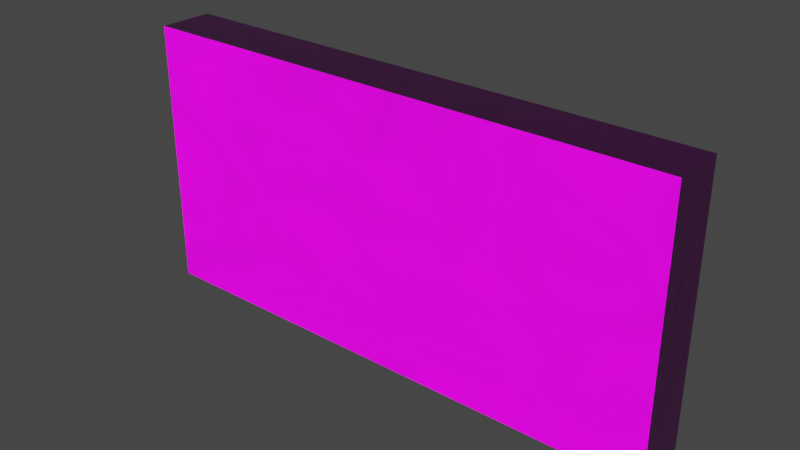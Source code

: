 # Source: Wall_Type_3.blend  (saved by Blender 3.1.7; exported with 4.5.12 LTS)
import bpy
from mathutils import Matrix  # noqa: F401  (used for matrix-valued properties, if any)

bpy.ops.wm.read_factory_settings(use_empty=True)
scene = bpy.context.scene
scene.name = 'Scene'

# ---- collections
col_collection = bpy.data.collections.new('Collection'); scene.collection.children.link(col_collection)

# ---- images (referenced by path relative to the original .blend; pixels are not part of the script)
import os
ASSET_DIR = os.environ.get("B2B_ASSET_DIR", "")  # directory of the original .blend (textures are referenced by path, not embedded)
HERE = os.path.dirname(os.path.abspath(__file__))  # packed textures are extracted next to this script under _unpacked/

def load_image(name, relpath, width, height, colorspace="sRGB"):
    """Load a texture the original file referenced (path relative to the .blend, or extracted next to this script)."""
    p = next((c for c in (os.path.join(HERE, relpath), os.path.join(ASSET_DIR, relpath)) if relpath and os.path.exists(c)), "")
    if p:
        img = bpy.data.images.load(p, check_existing=True)
        img.name = name
    else:  # same state as the original file: an image datablock whose file is absent (Cycles renders it pink)
        img = bpy.data.images.new(name, width, height)
        img.source = "FILE"
        img.filepath = "//" + (relpath or name)
    img.colorspace_settings.name = colorspace
    return img
img_rock_pitted_mossy_disp_4k_png = load_image('rock_pitted_mossy_disp_4k.png', 'rock_pitted_mossy_disp_4k.png', 1024, 1024, 'Non-Color')
img_rock_pitted_mossy_rough_4k_exr = load_image('rock_pitted_mossy_rough_4k.exr', 'rock_pitted_mossy_rough_4k.exr', 1024, 1024, 'Non-Color')
img_rock_pitted_mossy_nor_gl_4k_exr = load_image('rock_pitted_mossy_nor_gl_4k.exr', 'rock_pitted_mossy_nor_gl_4k.exr', 1024, 1024, 'Non-Color')
img_rock_pitted_mossy_diff_4k_jpg = load_image('rock_pitted_mossy_diff_4k.jpg', 'rock_pitted_mossy_diff_4k.jpg', 1024, 1024, 'sRGB')

# ---- materials (node trees are filled in below, after node groups)
mat_material = bpy.data.materials.new('Material')
mat_material.alpha_threshold = 0.0
mat_material.use_transparent_shadow = False
mat_material.line_color = (0.0, 0.0, 0.0, 1.0)

# ---- material node trees
mat_material.use_nodes = True; mat_material.node_tree.nodes.clear()
_N = mat_material.node_tree.nodes; _L = mat_material.node_tree.links
n0 = _N.new('NodeFrame'); n0.name = 'Frame'; n0.location = (-1270, 330)
n0.label = 'Mapping'
n0.width = 400
n1 = _N.new('NodeFrame'); n1.name = 'Frame.001'; n1.location = (-625, 530)
n1.label = 'Textures'
n1.width = 355
n2 = _N.new('ShaderNodeOutputMaterial'); n2.name = 'Material Output'; n2.location = (300, 300)
n3 = _N.new('ShaderNodeTexImage'); n3.name = 'Image Texture'; n3.location = (85, -870)
n3.label = 'Displacement'
n3.image = img_rock_pitted_mossy_disp_4k_png
n4 = _N.new('ShaderNodeTexImage'); n4.name = 'Image Texture.002'; n4.location = (85, -310)
n4.label = 'Roughness'
n4.image = img_rock_pitted_mossy_rough_4k_exr
n5 = _N.new('ShaderNodeTexImage'); n5.name = 'Image Texture.003'; n5.location = (85, -590)
n5.label = 'Normal'
n5.image = img_rock_pitted_mossy_nor_gl_4k_exr
n6 = _N.new('ShaderNodeNormalMap'); n6.name = 'Normal Map'; n6.location = (-240, -60)
n7 = _N.new('ShaderNodeMapping'); n7.name = 'Mapping'; n7.location = (230, -30)
n7.inputs[2].default_value = (0.0, 0.0, 0.7069)
n7.inputs[3].default_value = (1.1, 1.3, 1.0)
n8 = _N.new('ShaderNodeTexCoord'); n8.name = 'Texture Coordinate'; n8.location = (30, -30)
n9 = _N.new('ShaderNodeTexImage'); n9.name = 'Image Texture.004'; n9.location = (-537, 816)
n9.label = 'Base Color'
n9.image = img_rock_pitted_mossy_diff_4k_jpg
n10 = _N.new('NodeReroute'); n10.name = 'Reroute'; n10.location = (35, -586)
n10.width = 16
n10.socket_idname = 'NodeSocketVector'
n11 = _N.new('ShaderNodeBsdfPrincipled'); n11.name = 'Principled BSDF'; n11.location = (10, 300)
n11.distribution = 'GGX'
n11.subsurface_method = 'BURLEY'
n11.inputs[3].default_value = 1.45
n11.inputs[27].default_value = (0.0, 0.0, 0.0, 1.0)
n11.inputs[28].default_value = 1.0
n12 = _N.new('ShaderNodeHueSaturation'); n12.name = 'Hue Saturation Value'; n12.location = (34, 573)
n13 = _N.new('ShaderNodeMix'); n13.name = 'Mix'; n13.location = (267, 624)
n13.data_type = 'RGBA'
n14 = _N.new('ShaderNodeTexImage'); n14.name = 'Image Texture.001'; n14.location = (85, -30)
n14.label = 'Base Color'
n14.image = img_rock_pitted_mossy_diff_4k_jpg
n15 = _N.new('ShaderNodeBrightContrast'); n15.name = 'Bright/Contrast'; n15.location = (-131, 645)
n15.inputs[1].default_value = 0.5
n15.inputs[2].default_value = 1.5
n16 = _N.new('ShaderNodeTexNoise'); n16.name = 'Noise Texture'; n16.location = (24, 931)
n16.inputs[2].default_value = 9.3
n16.inputs[3].default_value = 4.0
n16.inputs[8].default_value = 2.1
n17 = _N.new('ShaderNodeDisplacement'); n17.name = 'Displacement'; n17.location = (45, -361)
n17.inputs[2].default_value = 1.0
n3.parent = n1
n4.parent = n1
n5.parent = n1
n7.parent = n0
n8.parent = n0
n10.parent = n1
n14.parent = n1
_L.new(n11.outputs[0], n2.inputs[0])
_L.new(n3.outputs[0], n17.inputs[0])
_L.new(n17.outputs[0], n2.inputs[2])
_L.new(n4.outputs[0], n11.inputs[2])
_L.new(n5.outputs[0], n6.inputs[1])
_L.new(n6.outputs[0], n11.inputs[5])
_L.new(n10.outputs[0], n14.inputs[0])
_L.new(n10.outputs[0], n4.inputs[0])
_L.new(n10.outputs[0], n5.inputs[0])
_L.new(n10.outputs[0], n3.inputs[0])
_L.new(n7.outputs[0], n10.inputs[0])
_L.new(n8.outputs[2], n7.inputs[0])
_L.new(n10.outputs[0], n9.inputs[0])
_L.new(n9.outputs[0], n15.inputs[0])
_L.new(n15.outputs[0], n12.inputs[4])
_L.new(n12.outputs[0], n13.inputs[6])
_L.new(n13.outputs[2], n11.inputs[0])
_L.new(n14.outputs[0], n13.inputs[7])
_L.new(n16.outputs[0], n13.inputs[0])
_L.new(n10.outputs[0], n16.inputs[0])
n2.is_active_output = True

# ---- world
world_world = bpy.data.worlds.new('World'); scene.world = world_world
world_world.use_nodes = True; world_world.node_tree.nodes.clear()
_N = world_world.node_tree.nodes; _L = world_world.node_tree.links
n0 = _N.new('ShaderNodeOutputWorld'); n0.name = 'World Output'; n0.location = (300, 300)
n1 = _N.new('ShaderNodeBackground'); n1.name = 'Background'; n1.location = (10, 300)
n1.inputs[0].default_value = (0.05088, 0.05088, 0.05088, 1.0)
_L.new(n1.outputs[0], n0.inputs[0])
n0.is_active_output = True
world_world.color = (0.05088, 0.05088, 0.05088)
world_world.use_sun_shadow = False
world_world.sun_shadow_jitter_overblur = 0.0

# ---- meshes
me_cube = bpy.data.meshes.new('Cube')
me_cube.from_pydata([(1.0, 1.0, 1.0), (1.0, 1.0, -1.0), (1.0, -1.0, 1.0), (1.0, -1.0, -1.0), (-1.0, 1.0, 1.0), (-1.0, 1.0, -1.0), (-1.0, -1.0, 1.0), (-1.0, -1.0, -1.0)], [], [(0, 4, 6, 2), (3, 2, 6, 7), (7, 6, 4, 5), (5, 1, 3, 7), (1, 0, 2, 3), (5, 4, 0, 1)])
_uv = me_cube.uv_layers.new(name='UVMap')
_uv.uv.foreach_set('vector', [0.625, 0.5, 0.875, 0.5, 0.875, 0.75, 0.625, 0.75, 0.375, 0.75, 0.625, 0.75, 0.625, 1.0, 0.375, 1.0, 0.375, 0.0, 0.625, 0.0, 0.625, 0.25, 0.375, 0.25, 0.125, 0.5, 0.375, 0.5, 0.375, 0.75, 0.125, 0.75, 0.375, 0.5, 0.625, 0.5, 0.625, 0.75, 0.375, 0.75, 0.375, 0.25, 0.625, 0.25, 0.625, 0.5, 0.375, 0.5])
me_cube.materials.append(mat_material)
me_cube.use_remesh_preserve_volume = False
me_cube.use_remesh_preserve_attributes = False
me_cube.use_mirror_vertex_groups = False
me_cube.update()

# ---- objects
ob_cube = bpy.data.objects.new('Cube', me_cube)

# ---- transforms, parenting, visibility, modifiers, constraints
ob_cube.location = (0.0, 0.0, 0.0)
ob_cube.scale = (10.0, 1.0, 5.0)
ob_cube.lock_rotations_4d = False
ob_cube.empty_display_type = 'ARROWS'
ob_cube.lineart.crease_threshold = 0.0

# ---- collection membership
col_collection.objects.link(ob_cube)

# ---- scene / render settings (as saved in the file)
scene.frame_start = 1; scene.frame_end = 250; scene.frame_set(1)
scene.render.engine = 'BLENDER_EEVEE_NEXT'
scene.cycles.use_denoising = False
scene.cycles.samples = 128
scene.cycles.sampling_pattern = 'TABULATED_SOBOL'
scene.cycles.use_adaptive_sampling = False
scene.cycles.use_light_tree = False
scene.view_settings.view_transform = 'Filmic'
bpy.context.view_layer.update()

# ---- added for rendering (the .blend has no active camera and no usable light): camera, sun
cam_auto = bpy.data.cameras.new('AutoCamera')
cam_auto.lens = 50.0
cam_auto.sensor_width = 36.0
cam_auto.clip_end = 1000.0
ob_auto_camera = bpy.data.objects.new('AutoCamera', cam_auto)
scene.collection.objects.link(ob_auto_camera)
ob_auto_camera.location = (20.7712, -24.9255, 16.617)
ob_auto_camera.rotation_euler = (1.09748, -7.21219e-08, 0.694738)
scene.camera = ob_auto_camera
light_auto_sun = bpy.data.lights.new('AutoSun', 'SUN')
light_auto_sun.energy = 3.0
light_auto_sun.angle = 0.0523599
ob_auto_sun = bpy.data.objects.new('AutoSun', light_auto_sun)
scene.collection.objects.link(ob_auto_sun)
ob_auto_sun.rotation_euler = (0.872665, 0.174533, 0.523599)
bpy.context.view_layer.update()
